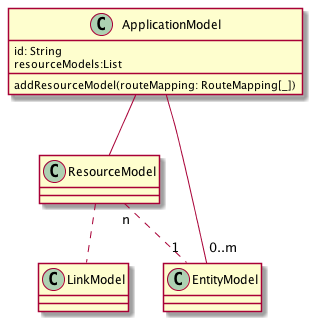

The diagram above was rendered by PlantUML. Its source (embedded in the PNG):
@startuml

class ApplicationModel {
  id: String
  resourceModels:List
  addResourceModel(routeMapping: RouteMapping[_])
}

together {
  class ResourceModel
  class EntityModel
  class LinkModel
}


ApplicationModel -- ResourceModel
ApplicationModel -- "0..m" EntityModel
ResourceModel "n" .. "1" EntityModel
ResourceModel .. LinkModel
@enduml